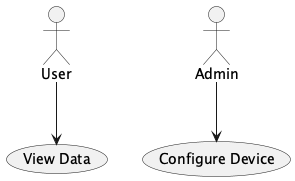

The diagram above was rendered by PlantUML. Its source (embedded in the PNG):
@startuml
actor User
actor Admin

User --> (View Data)
Admin --> (Configure Device)
@enduml